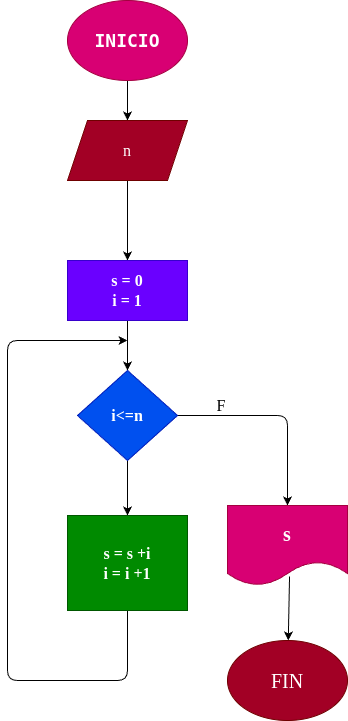

The diagram above was exported from draw.io. Its source (the exported page's mxGraphModel, read from the mxfile embedded in the PNG):
<mxGraphModel dx="658" dy="457" grid="1" gridSize="10" guides="1" tooltips="1" connect="1" arrows="1" fold="1" page="1" pageScale="1" pageWidth="827" pageHeight="1169" math="0" shadow="0">
  <root>
    <mxCell id="0" />
    <mxCell id="1" parent="0" />
    <mxCell id="4" value="" style="edgeStyle=none;html=1;" edge="1" parent="1" source="2">
      <mxGeometry relative="1" as="geometry">
        <mxPoint x="320" y="160" as="targetPoint" />
      </mxGeometry>
    </mxCell>
    <mxCell id="2" value="&lt;pre style=&quot;font-size: 18px;&quot;&gt;&lt;b&gt;INICIO&lt;/b&gt;&lt;/pre&gt;" style="ellipse;whiteSpace=wrap;html=1;fillColor=#d80073;fontColor=#ffffff;strokeColor=#A50040;" vertex="1" parent="1">
      <mxGeometry x="260" y="40" width="120" height="80" as="geometry" />
    </mxCell>
    <mxCell id="6" value="" style="edgeStyle=none;html=1;fontFamily=Comic Sans MS;fontSize=17;" edge="1" parent="1" target="5">
      <mxGeometry relative="1" as="geometry">
        <mxPoint x="320" y="220" as="sourcePoint" />
      </mxGeometry>
    </mxCell>
    <mxCell id="10" value="" style="edgeStyle=none;html=1;fontFamily=Times New Roman;fontSize=16;" edge="1" parent="1" source="5" target="9">
      <mxGeometry relative="1" as="geometry" />
    </mxCell>
    <mxCell id="5" value="s = 0&lt;br&gt;i = 1" style="whiteSpace=wrap;html=1;fontSize=16;fontFamily=Times New Roman;fontStyle=1;fillColor=#6a00ff;fontColor=#ffffff;strokeColor=#3700CC;" vertex="1" parent="1">
      <mxGeometry x="260" y="300" width="120" height="60" as="geometry" />
    </mxCell>
    <mxCell id="7" value="n" style="shape=parallelogram;perimeter=parallelogramPerimeter;whiteSpace=wrap;html=1;fixedSize=1;fontFamily=Times New Roman;fontSize=16;fillColor=#a20025;fontColor=#ffffff;strokeColor=#6F0000;" vertex="1" parent="1">
      <mxGeometry x="260" y="160" width="120" height="60" as="geometry" />
    </mxCell>
    <mxCell id="12" value="" style="edgeStyle=none;html=1;fontFamily=Times New Roman;fontSize=16;" edge="1" parent="1" source="9" target="11">
      <mxGeometry relative="1" as="geometry" />
    </mxCell>
    <mxCell id="20" value="" style="edgeStyle=none;html=1;fontFamily=Times New Roman;fontSize=16;" edge="1" parent="1" source="9" target="19">
      <mxGeometry relative="1" as="geometry">
        <Array as="points">
          <mxPoint x="480" y="455" />
        </Array>
      </mxGeometry>
    </mxCell>
    <mxCell id="9" value="i&amp;lt;=n" style="rhombus;whiteSpace=wrap;html=1;fontSize=16;fontFamily=Times New Roman;fontStyle=1;fillColor=#0050ef;fontColor=#ffffff;strokeColor=#001DBC;" vertex="1" parent="1">
      <mxGeometry x="270" y="410" width="100" height="90" as="geometry" />
    </mxCell>
    <mxCell id="15" value="" style="edgeStyle=none;html=1;fontFamily=Times New Roman;fontSize=16;" edge="1" parent="1" source="11">
      <mxGeometry relative="1" as="geometry">
        <mxPoint x="320" y="380" as="targetPoint" />
        <Array as="points">
          <mxPoint x="320" y="720" />
          <mxPoint x="200" y="720" />
          <mxPoint x="200" y="380" />
        </Array>
      </mxGeometry>
    </mxCell>
    <mxCell id="11" value="s = s +i&lt;br&gt;i = i +1" style="whiteSpace=wrap;html=1;fontSize=16;fontFamily=Times New Roman;fontStyle=1;fillColor=#008a00;fontColor=#ffffff;strokeColor=#005700;" vertex="1" parent="1">
      <mxGeometry x="260" y="555" width="120" height="95" as="geometry" />
    </mxCell>
    <mxCell id="25" value="" style="edgeStyle=none;html=1;fontFamily=Times New Roman;fontSize=20;exitX=0.517;exitY=0.888;exitDx=0;exitDy=0;exitPerimeter=0;" edge="1" parent="1" source="19" target="24">
      <mxGeometry relative="1" as="geometry" />
    </mxCell>
    <mxCell id="19" value="&lt;font style=&quot;font-size: 20px;&quot;&gt;s&lt;/font&gt;" style="shape=document;whiteSpace=wrap;html=1;boundedLbl=1;fontSize=16;fontFamily=Times New Roman;fontStyle=1;fillColor=#d80073;fontColor=#ffffff;strokeColor=#A50040;" vertex="1" parent="1">
      <mxGeometry x="420" y="545" width="120" height="80" as="geometry" />
    </mxCell>
    <mxCell id="23" value="F" style="text;html=1;strokeColor=none;fillColor=none;align=center;verticalAlign=middle;whiteSpace=wrap;rounded=0;fontFamily=Times New Roman;fontSize=16;" vertex="1" parent="1">
      <mxGeometry x="384" y="430" width="60" height="30" as="geometry" />
    </mxCell>
    <mxCell id="24" value="FIN" style="ellipse;whiteSpace=wrap;html=1;fontFamily=Times New Roman;fontSize=20;fillColor=#a20025;fontColor=#ffffff;strokeColor=#6F0000;" vertex="1" parent="1">
      <mxGeometry x="420" y="680" width="120" height="80" as="geometry" />
    </mxCell>
  </root>
</mxGraphModel>